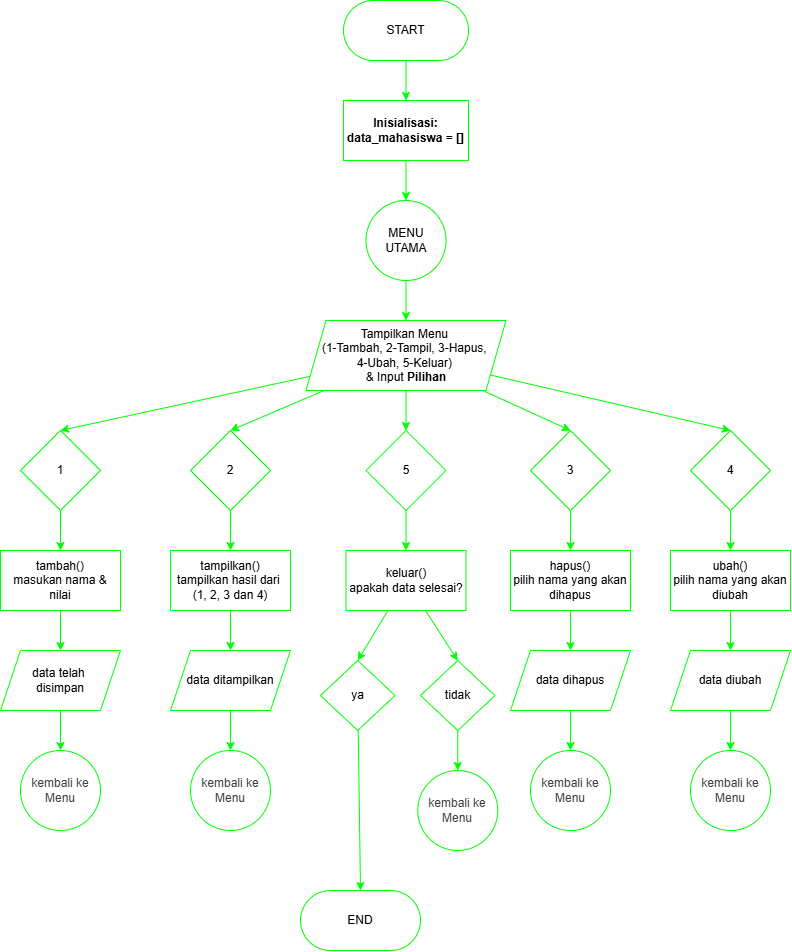

The diagram above was exported from draw.io. Its source (the exported page's mxGraphModel, read from the mxfile embedded in the PNG):
<mxGraphModel dx="1166" dy="666" grid="1" gridSize="10" guides="1" tooltips="1" connect="1" arrows="1" fold="1" page="1" pageScale="1" pageWidth="850" pageHeight="1100" math="0" shadow="0">
  <root>
    <mxCell id="0" />
    <mxCell id="1" parent="0" />
    <mxCell id="7" style="edgeStyle=none;html=1;entryX=0.5;entryY=0;entryDx=0;entryDy=0;strokeColor=#00FF00;" edge="1" parent="1" source="3" target="6">
      <mxGeometry relative="1" as="geometry" />
    </mxCell>
    <mxCell id="3" value="&lt;h4&gt;&lt;span class=&quot;cf0&quot;&gt;Inisialisasi: data_mahasiswa = []&lt;/span&gt;&lt;/h4&gt;" style="rounded=0;whiteSpace=wrap;html=1;strokeColor=#00FF00;" vertex="1" parent="1">
      <mxGeometry x="363" y="120" width="125" height="60" as="geometry" />
    </mxCell>
    <mxCell id="5" style="edgeStyle=none;html=1;entryX=0.5;entryY=0;entryDx=0;entryDy=0;strokeColor=#00FF00;" edge="1" parent="1" source="4" target="3">
      <mxGeometry relative="1" as="geometry" />
    </mxCell>
    <mxCell id="4" value="START" style="rounded=1;whiteSpace=wrap;html=1;arcSize=50;strokeColor=#00FF00;" vertex="1" parent="1">
      <mxGeometry x="363" y="20" width="125" height="60" as="geometry" />
    </mxCell>
    <mxCell id="9" style="edgeStyle=none;html=1;entryX=0.5;entryY=0;entryDx=0;entryDy=0;strokeColor=#00FF00;" edge="1" parent="1" source="6" target="8">
      <mxGeometry relative="1" as="geometry" />
    </mxCell>
    <mxCell id="6" value="MENU UTAMA" style="ellipse;whiteSpace=wrap;html=1;aspect=fixed;strokeColor=#00FF00;" vertex="1" parent="1">
      <mxGeometry x="385.5" y="220" width="80" height="80" as="geometry" />
    </mxCell>
    <mxCell id="16" style="edgeStyle=none;html=1;entryX=0.5;entryY=0;entryDx=0;entryDy=0;strokeColor=#00FF00;" edge="1" parent="1" source="8" target="15">
      <mxGeometry relative="1" as="geometry" />
    </mxCell>
    <mxCell id="17" style="edgeStyle=none;html=1;entryX=0.5;entryY=0;entryDx=0;entryDy=0;strokeColor=#00FF00;" edge="1" parent="1" source="8" target="14">
      <mxGeometry relative="1" as="geometry" />
    </mxCell>
    <mxCell id="18" style="edgeStyle=none;html=1;entryX=0.5;entryY=0;entryDx=0;entryDy=0;strokeColor=#00FF00;" edge="1" parent="1" source="8" target="13">
      <mxGeometry relative="1" as="geometry" />
    </mxCell>
    <mxCell id="19" style="edgeStyle=none;html=1;entryX=0.5;entryY=0;entryDx=0;entryDy=0;strokeColor=#00FF00;" edge="1" parent="1" source="8" target="11">
      <mxGeometry relative="1" as="geometry" />
    </mxCell>
    <mxCell id="20" style="edgeStyle=none;html=1;entryX=0.5;entryY=0;entryDx=0;entryDy=0;strokeColor=#00FF00;" edge="1" parent="1" source="8" target="12">
      <mxGeometry relative="1" as="geometry" />
    </mxCell>
    <mxCell id="8" value="Tampilkan Menu&amp;nbsp;&lt;div&gt;(1-Tambah, 2-Tampil, 3-Hapus,&amp;nbsp;&lt;/div&gt;&lt;div&gt;4-Ubah, 5-Keluar)&amp;nbsp;&lt;div&gt;&amp;amp; Input &lt;b&gt;Pilihan&lt;/b&gt;&lt;/div&gt;&lt;/div&gt;" style="shape=parallelogram;perimeter=parallelogramPerimeter;whiteSpace=wrap;html=1;fixedSize=1;strokeColor=#00FF00;" vertex="1" parent="1">
      <mxGeometry x="325.5" y="340" width="200" height="70" as="geometry" />
    </mxCell>
    <mxCell id="52" style="edgeStyle=none;html=1;entryX=0.5;entryY=0;entryDx=0;entryDy=0;strokeColor=#00FF00;" edge="1" parent="1" source="11" target="48">
      <mxGeometry relative="1" as="geometry" />
    </mxCell>
    <mxCell id="11" value="4" style="rhombus;whiteSpace=wrap;html=1;strokeColor=#00FF00;" vertex="1" parent="1">
      <mxGeometry x="710" y="450" width="80" height="80" as="geometry" />
    </mxCell>
    <mxCell id="54" style="edgeStyle=none;html=1;entryX=0.5;entryY=0;entryDx=0;entryDy=0;strokeColor=#00FF00;" edge="1" parent="1" source="12" target="53">
      <mxGeometry relative="1" as="geometry" />
    </mxCell>
    <mxCell id="12" value="5" style="rhombus;whiteSpace=wrap;html=1;strokeColor=#00FF00;" vertex="1" parent="1">
      <mxGeometry x="385.5" y="450" width="80" height="80" as="geometry" />
    </mxCell>
    <mxCell id="42" style="edgeStyle=none;html=1;entryX=0.5;entryY=0;entryDx=0;entryDy=0;strokeColor=#00FF00;" edge="1" parent="1" source="13" target="38">
      <mxGeometry relative="1" as="geometry" />
    </mxCell>
    <mxCell id="13" value="3" style="rhombus;whiteSpace=wrap;html=1;strokeColor=#00FF00;" vertex="1" parent="1">
      <mxGeometry x="550" y="450" width="80" height="80" as="geometry" />
    </mxCell>
    <mxCell id="31" style="edgeStyle=none;html=1;entryX=0.5;entryY=0;entryDx=0;entryDy=0;strokeColor=#00FF00;" edge="1" parent="1" source="14" target="30">
      <mxGeometry relative="1" as="geometry" />
    </mxCell>
    <mxCell id="14" value="2" style="rhombus;whiteSpace=wrap;html=1;strokeColor=#00FF00;" vertex="1" parent="1">
      <mxGeometry x="210" y="450" width="80" height="80" as="geometry" />
    </mxCell>
    <mxCell id="15" value="1" style="rhombus;whiteSpace=wrap;html=1;strokeColor=#00FF00;" vertex="1" parent="1">
      <mxGeometry x="40" y="450" width="80" height="80" as="geometry" />
    </mxCell>
    <mxCell id="29" style="edgeStyle=none;html=1;entryX=0.5;entryY=0;entryDx=0;entryDy=0;strokeColor=#00FF00;" edge="1" parent="1" source="26" target="28">
      <mxGeometry relative="1" as="geometry" />
    </mxCell>
    <mxCell id="26" value="&lt;div&gt;&lt;span style=&quot;color: rgb(0, 0, 0);&quot;&gt;tambah()&lt;/span&gt;&lt;/div&gt;&lt;span style=&quot;color: rgb(0, 0, 0);&quot;&gt;masukan nama &amp;amp; nilai&lt;/span&gt;" style="rounded=0;whiteSpace=wrap;html=1;strokeColor=#00FF00;" vertex="1" parent="1">
      <mxGeometry x="20" y="570" width="120" height="60" as="geometry" />
    </mxCell>
    <mxCell id="27" style="edgeStyle=none;html=1;entryX=0.5;entryY=0;entryDx=0;entryDy=0;strokeColor=#00FF00;" edge="1" parent="1" source="15" target="26">
      <mxGeometry relative="1" as="geometry">
        <mxPoint x="80" y="550" as="targetPoint" />
      </mxGeometry>
    </mxCell>
    <mxCell id="35" style="edgeStyle=none;html=1;entryX=0.5;entryY=0;entryDx=0;entryDy=0;strokeColor=#00FF00;" edge="1" parent="1" source="28" target="34">
      <mxGeometry relative="1" as="geometry" />
    </mxCell>
    <mxCell id="28" value="data telah&amp;nbsp;&lt;div&gt;disimpan&lt;/div&gt;" style="shape=parallelogram;perimeter=parallelogramPerimeter;whiteSpace=wrap;html=1;fixedSize=1;strokeColor=#00FF00;" vertex="1" parent="1">
      <mxGeometry x="20" y="670" width="120" height="60" as="geometry" />
    </mxCell>
    <mxCell id="33" style="edgeStyle=none;html=1;entryX=0.5;entryY=0;entryDx=0;entryDy=0;strokeColor=#00FF00;" edge="1" parent="1" source="30" target="32">
      <mxGeometry relative="1" as="geometry" />
    </mxCell>
    <mxCell id="30" value="&lt;div&gt;tampilkan()&lt;/div&gt;tampilkan hasil dari&amp;nbsp;&lt;div&gt;(1, 2, 3 dan 4)&lt;/div&gt;" style="rounded=0;whiteSpace=wrap;html=1;strokeColor=#00FF00;" vertex="1" parent="1">
      <mxGeometry x="190" y="570" width="120" height="60" as="geometry" />
    </mxCell>
    <mxCell id="37" style="edgeStyle=none;html=1;entryX=0.5;entryY=0;entryDx=0;entryDy=0;strokeColor=#00FF00;" edge="1" parent="1" source="32" target="36">
      <mxGeometry relative="1" as="geometry" />
    </mxCell>
    <mxCell id="32" value="data ditampilkan" style="shape=parallelogram;perimeter=parallelogramPerimeter;whiteSpace=wrap;html=1;fixedSize=1;strokeColor=#00FF00;" vertex="1" parent="1">
      <mxGeometry x="190" y="670" width="120" height="60" as="geometry" />
    </mxCell>
    <mxCell id="34" value="&lt;span style=&quot;color: rgb(63, 63, 63);&quot;&gt;kembali ke Menu&lt;/span&gt;" style="ellipse;whiteSpace=wrap;html=1;aspect=fixed;strokeColor=#00FF00;" vertex="1" parent="1">
      <mxGeometry x="40" y="770" width="80" height="80" as="geometry" />
    </mxCell>
    <mxCell id="36" value="&lt;span style=&quot;color: rgb(63, 63, 63);&quot;&gt;kembali ke Menu&lt;/span&gt;" style="ellipse;whiteSpace=wrap;html=1;aspect=fixed;strokeColor=#00FF00;" vertex="1" parent="1">
      <mxGeometry x="210" y="770" width="80" height="80" as="geometry" />
    </mxCell>
    <mxCell id="44" style="edgeStyle=none;html=1;entryX=0.5;entryY=0;entryDx=0;entryDy=0;strokeColor=#00FF00;" edge="1" parent="1" source="38" target="43">
      <mxGeometry relative="1" as="geometry" />
    </mxCell>
    <mxCell id="38" value="&lt;div&gt;hapus()&lt;/div&gt;pilih nama yang akan dihapus" style="rounded=0;whiteSpace=wrap;html=1;strokeColor=#00FF00;" vertex="1" parent="1">
      <mxGeometry x="530" y="570" width="120" height="60" as="geometry" />
    </mxCell>
    <mxCell id="40" value="END" style="rounded=1;whiteSpace=wrap;html=1;arcSize=50;strokeColor=#00FF00;" vertex="1" parent="1">
      <mxGeometry x="320" y="910" width="120" height="60" as="geometry" />
    </mxCell>
    <mxCell id="47" style="edgeStyle=none;html=1;entryX=0.5;entryY=0;entryDx=0;entryDy=0;strokeColor=#00FF00;" edge="1" parent="1" source="43" target="45">
      <mxGeometry relative="1" as="geometry" />
    </mxCell>
    <mxCell id="43" value="data dihapus" style="shape=parallelogram;perimeter=parallelogramPerimeter;whiteSpace=wrap;html=1;fixedSize=1;strokeColor=#00FF00;" vertex="1" parent="1">
      <mxGeometry x="530" y="670" width="120" height="60" as="geometry" />
    </mxCell>
    <mxCell id="45" value="&lt;span style=&quot;color: rgb(63, 63, 63);&quot;&gt;kembali ke Menu&lt;/span&gt;" style="ellipse;whiteSpace=wrap;html=1;aspect=fixed;strokeColor=#00FF00;" vertex="1" parent="1">
      <mxGeometry x="550" y="770" width="80" height="80" as="geometry" />
    </mxCell>
    <mxCell id="46" value="&lt;span style=&quot;color: rgb(63, 63, 63);&quot;&gt;kembali ke Menu&lt;/span&gt;" style="ellipse;whiteSpace=wrap;html=1;aspect=fixed;strokeColor=#00FF00;" vertex="1" parent="1">
      <mxGeometry x="710" y="770" width="80" height="80" as="geometry" />
    </mxCell>
    <mxCell id="50" style="edgeStyle=none;html=1;entryX=0.5;entryY=0;entryDx=0;entryDy=0;strokeColor=#00FF00;" edge="1" parent="1" source="48" target="49">
      <mxGeometry relative="1" as="geometry" />
    </mxCell>
    <mxCell id="48" value="ubah()&lt;div&gt;pilih nama yang akan diubah&lt;/div&gt;" style="rounded=0;whiteSpace=wrap;html=1;strokeColor=#00FF00;" vertex="1" parent="1">
      <mxGeometry x="690" y="570" width="120" height="60" as="geometry" />
    </mxCell>
    <mxCell id="51" style="edgeStyle=none;html=1;entryX=0.5;entryY=0;entryDx=0;entryDy=0;strokeColor=#00FF00;" edge="1" parent="1" source="49" target="46">
      <mxGeometry relative="1" as="geometry" />
    </mxCell>
    <mxCell id="49" value="data diubah" style="shape=parallelogram;perimeter=parallelogramPerimeter;whiteSpace=wrap;html=1;fixedSize=1;strokeColor=#00FF00;" vertex="1" parent="1">
      <mxGeometry x="690" y="670" width="120" height="60" as="geometry" />
    </mxCell>
    <mxCell id="59" value="" style="edgeStyle=none;html=1;entryX=0.5;entryY=0;entryDx=0;entryDy=0;strokeColor=#00FF00;" edge="1" parent="1" source="53" target="55">
      <mxGeometry relative="1" as="geometry" />
    </mxCell>
    <mxCell id="53" value="keluar()&lt;div&gt;apakah data selesai?&lt;/div&gt;" style="rounded=0;whiteSpace=wrap;html=1;strokeColor=#00FF00;" vertex="1" parent="1">
      <mxGeometry x="365.5" y="570" width="120" height="60" as="geometry" />
    </mxCell>
    <mxCell id="62" style="edgeStyle=none;html=1;entryX=0.5;entryY=0;entryDx=0;entryDy=0;strokeColor=#00FF00;" edge="1" parent="1" source="55" target="40">
      <mxGeometry relative="1" as="geometry" />
    </mxCell>
    <mxCell id="55" value="ya" style="rhombus;whiteSpace=wrap;html=1;rounded=0;strokeColor=#00FF00;" vertex="1" parent="1">
      <mxGeometry x="340" y="680" width="74.5" height="70" as="geometry" />
    </mxCell>
    <mxCell id="60" value="" style="edgeStyle=none;html=1;entryX=0.5;entryY=0;entryDx=0;entryDy=0;strokeColor=#00FF00;" edge="1" parent="1" source="53" target="61">
      <mxGeometry relative="1" as="geometry">
        <mxPoint x="413" y="630" as="sourcePoint" />
        <mxPoint x="450" y="690" as="targetPoint" />
      </mxGeometry>
    </mxCell>
    <mxCell id="66" style="edgeStyle=none;html=1;exitX=0.5;exitY=1;exitDx=0;exitDy=0;entryX=0.5;entryY=0;entryDx=0;entryDy=0;strokeColor=#00FF00;" edge="1" parent="1" source="61" target="65">
      <mxGeometry relative="1" as="geometry" />
    </mxCell>
    <mxCell id="61" value="tidak" style="rhombus;whiteSpace=wrap;html=1;rounded=0;strokeColor=#00FF00;" vertex="1" parent="1">
      <mxGeometry x="440" y="680" width="74.5" height="70" as="geometry" />
    </mxCell>
    <mxCell id="65" value="&lt;span style=&quot;color: rgb(63, 63, 63);&quot;&gt;kembali ke Menu&lt;/span&gt;" style="ellipse;whiteSpace=wrap;html=1;aspect=fixed;strokeColor=#00FF00;" vertex="1" parent="1">
      <mxGeometry x="437.25" y="790" width="80" height="80" as="geometry" />
    </mxCell>
  </root>
</mxGraphModel>